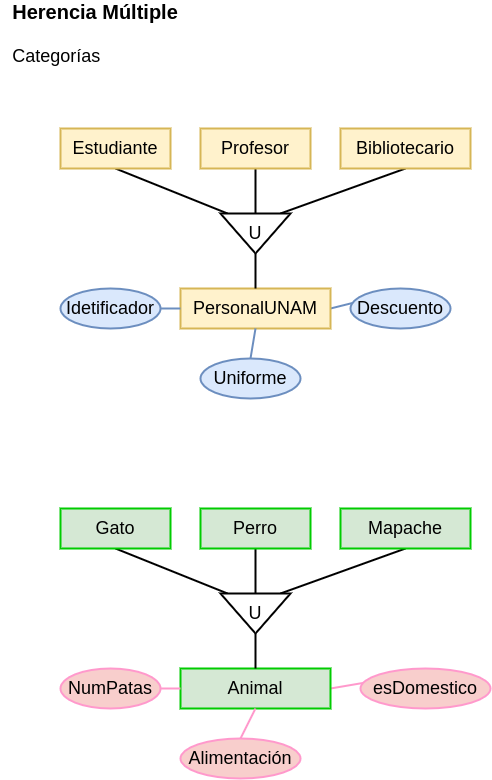

The diagram above was exported from draw.io. Its source (the exported page's mxGraphModel, read from the mxfile embedded in the PNG):
<mxGraphModel dx="796" dy="566" grid="1" gridSize="10" guides="1" tooltips="1" connect="1" arrows="1" fold="1" page="1" pageScale="1" pageWidth="827" pageHeight="1169" math="0" shadow="0">
  <root>
    <mxCell id="0" />
    <mxCell id="1" parent="0" />
    <mxCell id="NXoijYF4uYYWlMlRReyH-2" value="&lt;font&gt;&lt;span style=&quot;font-size: 20px&quot;&gt;&lt;b&gt;Herencia Múltiple&lt;/b&gt;&lt;/span&gt;&lt;br&gt;&lt;div style=&quot;text-align: left&quot;&gt;&lt;span&gt;&lt;font style=&quot;font-size: 18px&quot;&gt;&lt;br&gt;&lt;/font&gt;&lt;/span&gt;&lt;/div&gt;&lt;div style=&quot;text-align: left&quot;&gt;Categorías&lt;/div&gt;&lt;/font&gt;" style="text;html=1;strokeColor=none;fillColor=none;align=center;verticalAlign=middle;whiteSpace=wrap;rounded=0;fontSize=18;" vertex="1" parent="1">
      <mxGeometry x="100" y="90" width="190" height="30" as="geometry" />
    </mxCell>
    <mxCell id="NXoijYF4uYYWlMlRReyH-27" style="rounded=0;orthogonalLoop=1;jettySize=auto;html=1;exitX=1;exitY=0.5;exitDx=0;exitDy=0;entryX=0.04;entryY=0.35;entryDx=0;entryDy=0;entryPerimeter=0;fontSize=18;endArrow=none;endFill=0;strokeWidth=2;fillColor=#dae8fc;strokeColor=#6c8ebf;" edge="1" parent="1" source="NXoijYF4uYYWlMlRReyH-14" target="NXoijYF4uYYWlMlRReyH-26">
      <mxGeometry relative="1" as="geometry" />
    </mxCell>
    <mxCell id="NXoijYF4uYYWlMlRReyH-14" value="&lt;span style=&quot;font-size: 18px&quot;&gt;PersonalUNAM&lt;/span&gt;" style="whiteSpace=wrap;html=1;align=center;strokeWidth=2;fillColor=#fff2cc;strokeColor=#d6b656;" vertex="1" parent="1">
      <mxGeometry x="280" y="360" width="150" height="40" as="geometry" />
    </mxCell>
    <mxCell id="NXoijYF4uYYWlMlRReyH-51" style="edgeStyle=none;rounded=0;orthogonalLoop=1;jettySize=auto;html=1;exitX=0.5;exitY=1;exitDx=0;exitDy=0;entryX=0;entryY=0.143;entryDx=0;entryDy=0;entryPerimeter=0;fontSize=18;endArrow=none;endFill=0;strokeWidth=2;" edge="1" parent="1" source="NXoijYF4uYYWlMlRReyH-16" target="NXoijYF4uYYWlMlRReyH-19">
      <mxGeometry relative="1" as="geometry" />
    </mxCell>
    <mxCell id="NXoijYF4uYYWlMlRReyH-16" value="&lt;span style=&quot;font-size: 18px&quot;&gt;Bibliotecario&lt;/span&gt;" style="whiteSpace=wrap;html=1;align=center;strokeWidth=2;fillColor=#fff2cc;strokeColor=#d6b656;" vertex="1" parent="1">
      <mxGeometry x="440" y="200" width="130" height="40" as="geometry" />
    </mxCell>
    <mxCell id="NXoijYF4uYYWlMlRReyH-50" style="edgeStyle=none;rounded=0;orthogonalLoop=1;jettySize=auto;html=1;exitX=0.5;exitY=1;exitDx=0;exitDy=0;entryX=0;entryY=0.5;entryDx=0;entryDy=0;fontSize=18;endArrow=none;endFill=0;strokeWidth=2;" edge="1" parent="1" source="NXoijYF4uYYWlMlRReyH-17" target="NXoijYF4uYYWlMlRReyH-19">
      <mxGeometry relative="1" as="geometry" />
    </mxCell>
    <mxCell id="NXoijYF4uYYWlMlRReyH-17" value="&lt;span style=&quot;font-size: 18px&quot;&gt;Profesor&lt;/span&gt;" style="whiteSpace=wrap;html=1;align=center;strokeWidth=2;fillColor=#fff2cc;strokeColor=#d6b656;" vertex="1" parent="1">
      <mxGeometry x="300" y="200" width="110" height="40" as="geometry" />
    </mxCell>
    <mxCell id="NXoijYF4uYYWlMlRReyH-52" style="edgeStyle=none;rounded=0;orthogonalLoop=1;jettySize=auto;html=1;exitX=0.5;exitY=1;exitDx=0;exitDy=0;entryX=0;entryY=0.9;entryDx=0;entryDy=0;entryPerimeter=0;fontSize=18;endArrow=none;endFill=0;strokeWidth=2;" edge="1" parent="1" source="NXoijYF4uYYWlMlRReyH-18" target="NXoijYF4uYYWlMlRReyH-19">
      <mxGeometry relative="1" as="geometry" />
    </mxCell>
    <mxCell id="NXoijYF4uYYWlMlRReyH-18" value="&lt;span style=&quot;font-size: 18px&quot;&gt;Estudiante&lt;/span&gt;" style="whiteSpace=wrap;html=1;align=center;strokeWidth=2;fillColor=#fff2cc;strokeColor=#d6b656;" vertex="1" parent="1">
      <mxGeometry x="160" y="200" width="110" height="40" as="geometry" />
    </mxCell>
    <mxCell id="NXoijYF4uYYWlMlRReyH-53" style="edgeStyle=none;rounded=0;orthogonalLoop=1;jettySize=auto;html=1;exitX=1;exitY=0.5;exitDx=0;exitDy=0;entryX=0.5;entryY=0;entryDx=0;entryDy=0;fontSize=18;endArrow=none;endFill=0;strokeWidth=2;" edge="1" parent="1" source="NXoijYF4uYYWlMlRReyH-19" target="NXoijYF4uYYWlMlRReyH-14">
      <mxGeometry relative="1" as="geometry" />
    </mxCell>
    <mxCell id="NXoijYF4uYYWlMlRReyH-19" value="" style="triangle;whiteSpace=wrap;html=1;rotation=90;strokeWidth=2;" vertex="1" parent="1">
      <mxGeometry x="335" y="270" width="40" height="70" as="geometry" />
    </mxCell>
    <mxCell id="NXoijYF4uYYWlMlRReyH-26" value="&lt;font style=&quot;font-size: 18px&quot;&gt;Descuento&lt;/font&gt;" style="ellipse;whiteSpace=wrap;html=1;align=center;strokeWidth=2;fillColor=#dae8fc;strokeColor=#6c8ebf;" vertex="1" parent="1">
      <mxGeometry x="450" y="360" width="100" height="40" as="geometry" />
    </mxCell>
    <mxCell id="NXoijYF4uYYWlMlRReyH-29" style="edgeStyle=none;rounded=0;orthogonalLoop=1;jettySize=auto;html=1;exitX=0.5;exitY=0;exitDx=0;exitDy=0;entryX=0.5;entryY=1;entryDx=0;entryDy=0;fontSize=18;endArrow=none;endFill=0;strokeWidth=2;fillColor=#dae8fc;strokeColor=#6c8ebf;" edge="1" parent="1" source="NXoijYF4uYYWlMlRReyH-28" target="NXoijYF4uYYWlMlRReyH-14">
      <mxGeometry relative="1" as="geometry" />
    </mxCell>
    <mxCell id="NXoijYF4uYYWlMlRReyH-28" value="&lt;span style=&quot;font-size: 18px&quot;&gt;Uniforme&lt;/span&gt;" style="ellipse;whiteSpace=wrap;html=1;align=center;strokeWidth=2;fillColor=#dae8fc;strokeColor=#6c8ebf;" vertex="1" parent="1">
      <mxGeometry x="300" y="430" width="100" height="40" as="geometry" />
    </mxCell>
    <mxCell id="NXoijYF4uYYWlMlRReyH-31" style="edgeStyle=none;rounded=0;orthogonalLoop=1;jettySize=auto;html=1;exitX=1;exitY=0.5;exitDx=0;exitDy=0;entryX=0;entryY=0.5;entryDx=0;entryDy=0;fontSize=18;endArrow=none;endFill=0;strokeWidth=2;fillColor=#dae8fc;strokeColor=#6c8ebf;" edge="1" parent="1" source="NXoijYF4uYYWlMlRReyH-30" target="NXoijYF4uYYWlMlRReyH-14">
      <mxGeometry relative="1" as="geometry" />
    </mxCell>
    <mxCell id="NXoijYF4uYYWlMlRReyH-30" value="&lt;span style=&quot;font-size: 18px&quot;&gt;Idetificador&lt;/span&gt;" style="ellipse;whiteSpace=wrap;html=1;align=center;strokeWidth=2;fillColor=#dae8fc;strokeColor=#6c8ebf;" vertex="1" parent="1">
      <mxGeometry x="160" y="360" width="100" height="40" as="geometry" />
    </mxCell>
    <mxCell id="NXoijYF4uYYWlMlRReyH-32" value="&lt;font style=&quot;font-size: 18px&quot;&gt;U&lt;/font&gt;" style="text;html=1;strokeColor=none;fillColor=none;align=center;verticalAlign=middle;whiteSpace=wrap;rounded=0;fontSize=18;" vertex="1" parent="1">
      <mxGeometry x="340" y="290" width="30" height="30" as="geometry" />
    </mxCell>
    <mxCell id="NXoijYF4uYYWlMlRReyH-54" style="rounded=0;orthogonalLoop=1;jettySize=auto;html=1;exitX=1;exitY=0.5;exitDx=0;exitDy=0;entryX=0.04;entryY=0.35;entryDx=0;entryDy=0;entryPerimeter=0;fontSize=18;endArrow=none;endFill=0;strokeWidth=2;fillColor=#f8cecc;strokeColor=#FF99CC;" edge="1" parent="1" source="NXoijYF4uYYWlMlRReyH-55" target="NXoijYF4uYYWlMlRReyH-64">
      <mxGeometry relative="1" as="geometry" />
    </mxCell>
    <mxCell id="NXoijYF4uYYWlMlRReyH-55" value="&lt;span style=&quot;font-size: 18px&quot;&gt;Animal&lt;/span&gt;" style="whiteSpace=wrap;html=1;align=center;strokeWidth=2;fillColor=#d5e8d4;strokeColor=#00CC00;" vertex="1" parent="1">
      <mxGeometry x="280" y="740" width="150" height="40" as="geometry" />
    </mxCell>
    <mxCell id="NXoijYF4uYYWlMlRReyH-56" style="edgeStyle=none;rounded=0;orthogonalLoop=1;jettySize=auto;html=1;exitX=0.5;exitY=1;exitDx=0;exitDy=0;entryX=0;entryY=0.143;entryDx=0;entryDy=0;entryPerimeter=0;fontSize=18;endArrow=none;endFill=0;strokeWidth=2;" edge="1" parent="1" source="NXoijYF4uYYWlMlRReyH-57" target="NXoijYF4uYYWlMlRReyH-63">
      <mxGeometry relative="1" as="geometry" />
    </mxCell>
    <mxCell id="NXoijYF4uYYWlMlRReyH-57" value="&lt;span style=&quot;font-size: 18px&quot;&gt;Mapache&lt;/span&gt;" style="whiteSpace=wrap;html=1;align=center;strokeWidth=2;fillColor=#d5e8d4;strokeColor=#00CC00;" vertex="1" parent="1">
      <mxGeometry x="440" y="580" width="130" height="40" as="geometry" />
    </mxCell>
    <mxCell id="NXoijYF4uYYWlMlRReyH-58" style="edgeStyle=none;rounded=0;orthogonalLoop=1;jettySize=auto;html=1;exitX=0.5;exitY=1;exitDx=0;exitDy=0;entryX=0;entryY=0.5;entryDx=0;entryDy=0;fontSize=18;endArrow=none;endFill=0;strokeWidth=2;" edge="1" parent="1" source="NXoijYF4uYYWlMlRReyH-59" target="NXoijYF4uYYWlMlRReyH-63">
      <mxGeometry relative="1" as="geometry" />
    </mxCell>
    <mxCell id="NXoijYF4uYYWlMlRReyH-59" value="&lt;span style=&quot;font-size: 18px&quot;&gt;Perro&lt;/span&gt;" style="whiteSpace=wrap;html=1;align=center;strokeWidth=2;fillColor=#d5e8d4;strokeColor=#00CC00;" vertex="1" parent="1">
      <mxGeometry x="300" y="580" width="110" height="40" as="geometry" />
    </mxCell>
    <mxCell id="NXoijYF4uYYWlMlRReyH-60" style="edgeStyle=none;rounded=0;orthogonalLoop=1;jettySize=auto;html=1;exitX=0.5;exitY=1;exitDx=0;exitDy=0;entryX=0;entryY=0.9;entryDx=0;entryDy=0;entryPerimeter=0;fontSize=18;endArrow=none;endFill=0;strokeWidth=2;" edge="1" parent="1" source="NXoijYF4uYYWlMlRReyH-61" target="NXoijYF4uYYWlMlRReyH-63">
      <mxGeometry relative="1" as="geometry" />
    </mxCell>
    <mxCell id="NXoijYF4uYYWlMlRReyH-61" value="&lt;span style=&quot;font-size: 18px&quot;&gt;Gato&lt;/span&gt;" style="whiteSpace=wrap;html=1;align=center;strokeWidth=2;fillColor=#d5e8d4;strokeColor=#00CC00;" vertex="1" parent="1">
      <mxGeometry x="160" y="580" width="110" height="40" as="geometry" />
    </mxCell>
    <mxCell id="NXoijYF4uYYWlMlRReyH-62" style="edgeStyle=none;rounded=0;orthogonalLoop=1;jettySize=auto;html=1;exitX=1;exitY=0.5;exitDx=0;exitDy=0;entryX=0.5;entryY=0;entryDx=0;entryDy=0;fontSize=18;endArrow=none;endFill=0;strokeWidth=2;" edge="1" parent="1" source="NXoijYF4uYYWlMlRReyH-63" target="NXoijYF4uYYWlMlRReyH-55">
      <mxGeometry relative="1" as="geometry" />
    </mxCell>
    <mxCell id="NXoijYF4uYYWlMlRReyH-63" value="" style="triangle;whiteSpace=wrap;html=1;rotation=90;strokeWidth=2;" vertex="1" parent="1">
      <mxGeometry x="335" y="650" width="40" height="70" as="geometry" />
    </mxCell>
    <mxCell id="NXoijYF4uYYWlMlRReyH-64" value="&lt;span style=&quot;font-size: 18px&quot;&gt;esDomestico&lt;/span&gt;" style="ellipse;whiteSpace=wrap;html=1;align=center;strokeWidth=2;fillColor=#f8cecc;strokeColor=#FF99CC;" vertex="1" parent="1">
      <mxGeometry x="460" y="740" width="130" height="40" as="geometry" />
    </mxCell>
    <mxCell id="NXoijYF4uYYWlMlRReyH-65" style="edgeStyle=none;rounded=0;orthogonalLoop=1;jettySize=auto;html=1;exitX=0.5;exitY=0;exitDx=0;exitDy=0;entryX=0.5;entryY=1;entryDx=0;entryDy=0;fontSize=18;endArrow=none;endFill=0;strokeWidth=2;fillColor=#f8cecc;strokeColor=#FF99CC;" edge="1" parent="1" source="NXoijYF4uYYWlMlRReyH-66" target="NXoijYF4uYYWlMlRReyH-55">
      <mxGeometry relative="1" as="geometry" />
    </mxCell>
    <mxCell id="NXoijYF4uYYWlMlRReyH-66" value="&lt;span style=&quot;font-size: 18px&quot;&gt;Alimentación&lt;/span&gt;" style="ellipse;whiteSpace=wrap;html=1;align=center;strokeWidth=2;fillColor=#f8cecc;strokeColor=#FF99CC;" vertex="1" parent="1">
      <mxGeometry x="280" y="810" width="120" height="40" as="geometry" />
    </mxCell>
    <mxCell id="NXoijYF4uYYWlMlRReyH-67" style="edgeStyle=none;rounded=0;orthogonalLoop=1;jettySize=auto;html=1;exitX=1;exitY=0.5;exitDx=0;exitDy=0;entryX=0;entryY=0.5;entryDx=0;entryDy=0;fontSize=18;endArrow=none;endFill=0;strokeWidth=2;fillColor=#f8cecc;strokeColor=#FF99CC;" edge="1" parent="1" source="NXoijYF4uYYWlMlRReyH-68" target="NXoijYF4uYYWlMlRReyH-55">
      <mxGeometry relative="1" as="geometry" />
    </mxCell>
    <mxCell id="NXoijYF4uYYWlMlRReyH-68" value="&lt;span style=&quot;font-size: 18px&quot;&gt;NumPatas&lt;/span&gt;" style="ellipse;whiteSpace=wrap;html=1;align=center;strokeWidth=2;fillColor=#f8cecc;strokeColor=#FF99CC;" vertex="1" parent="1">
      <mxGeometry x="160" y="740" width="100" height="40" as="geometry" />
    </mxCell>
    <mxCell id="NXoijYF4uYYWlMlRReyH-69" value="&lt;font style=&quot;font-size: 18px&quot;&gt;U&lt;/font&gt;" style="text;html=1;strokeColor=none;fillColor=none;align=center;verticalAlign=middle;whiteSpace=wrap;rounded=0;fontSize=18;" vertex="1" parent="1">
      <mxGeometry x="340" y="670" width="30" height="30" as="geometry" />
    </mxCell>
  </root>
</mxGraphModel>